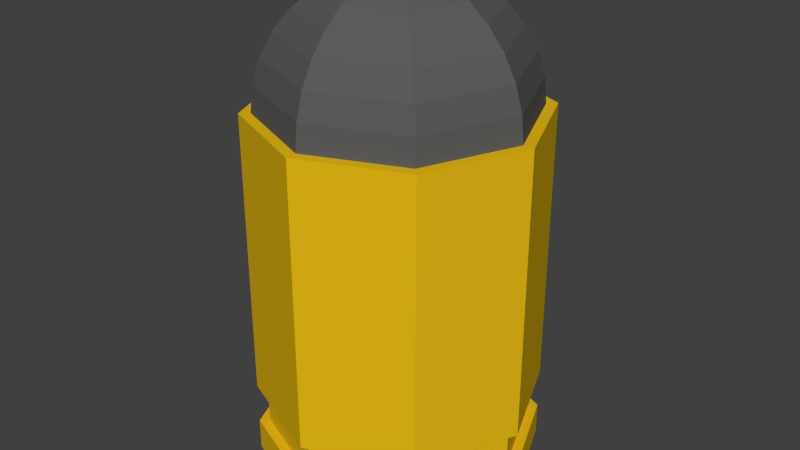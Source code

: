 # Source: BulletWithCasing.blend  (saved by Blender 2.76.0; exported with 4.5.12 LTS)
import bpy
from mathutils import Matrix  # noqa: F401  (used for matrix-valued properties, if any)

bpy.ops.wm.read_factory_settings(use_empty=True)
scene = bpy.context.scene
scene.name = 'Scene'

# ---- collections
col_collection_1 = bpy.data.collections.new('Collection 1'); scene.collection.children.link(col_collection_1)

# ---- materials (node trees are filled in below, after node groups)
mat_tin = bpy.data.materials.new('Tin')
mat_tin.alpha_threshold = 0.0
mat_tin.use_transparent_shadow = False
mat_tin.diffuse_color = (0.3672, 0.3672, 0.3672, 1.0)
mat_tin.roughness = 0.5
mat_copper = bpy.data.materials.new('Copper')
mat_copper.alpha_threshold = 0.0
mat_copper.use_transparent_shadow = False
mat_copper.diffuse_color = (0.8, 0.4975, 0.007891, 1.0)
mat_copper.roughness = 0.5
mat_lead = bpy.data.materials.new('Lead')
mat_lead.alpha_threshold = 0.0
mat_lead.use_transparent_shadow = False
mat_lead.diffuse_color = (0.1065, 0.1065, 0.1065, 1.0)
mat_lead.roughness = 0.5

# ---- material node trees

# ---- world
world_world = bpy.data.worlds.new('World'); scene.world = world_world
world_world.color = (0.05088, 0.05088, 0.05088)
world_world.use_sun_shadow = False
world_world.sun_shadow_jitter_overblur = 0.0
world_world.cycles.sampling_method = 'MANUAL'
world_world.cycles.sample_map_resolution = 256

# ---- meshes
me_sphere = bpy.data.meshes.new('Sphere')
me_sphere.from_pydata([(-0.3827, 4.431e-08, 2.127), (-0.7071, 4.431e-08, 1.91), (-0.8315, 4.431e-08, 1.759), (-0.9239, 4.431e-08, 1.586), (-0.9808, 4.431e-08, 1.398), (-1.0, 4.431e-08, 1.203), (-0.1379, 0.1379, 2.184), (-0.2706, 0.2706, 2.127), (-0.3928, 0.3928, 2.035), (-0.5, 0.5, 1.91), (-0.5879, 0.5879, 1.759), (-0.6533, 0.6533, 1.586), (-0.6935, 0.6935, 1.398), (-0.7071, 0.7071, 1.203), (-1.54e-08, 0.1951, 2.184), (-1.54e-08, 0.3827, 2.127), (-3.03e-08, 0.5556, 2.035), (-3.03e-08, 0.7071, 1.91), (-4.946e-10, 0.8315, 1.759), (-4.946e-10, 0.9239, 1.586), (-4.946e-10, 0.9808, 1.398), (2.931e-08, 1.0, 1.203), (0.1379, 0.1379, 2.184), (0.2706, 0.2706, 2.127), (0.3928, 0.3928, 2.035), (0.5, 0.5, 1.91), (0.5879, 0.5879, 1.759), (0.6533, 0.6533, 1.586), (0.6935, 0.6935, 1.398), (0.7071, 0.7071, 1.203), (0.1951, 5.12e-08, 2.184), (0.3827, 3.629e-08, 2.127), (0.5556, 9.59e-08, 2.035), (0.7071, 6.492e-09, 1.91), (0.8315, 3.629e-08, 1.759), (0.9239, 6.492e-09, 1.586), (0.9808, 6.492e-09, 1.398), (1.0, 3.629e-08, 1.203), (0.1379, -0.1379, 2.184), (0.2706, -0.2706, 2.127), (0.3928, -0.3928, 2.035), (0.5, -0.5, 1.91), (0.5879, -0.5879, 1.759), (0.6533, -0.6533, 1.586), (0.6935, -0.6935, 1.398), (0.7071, -0.7071, 1.203), (-1.54e-08, -0.1951, 2.184), (-1.54e-08, -0.3827, 2.127), (2.931e-08, -0.5556, 2.035), (2.931e-08, -0.7071, 1.91), (-4.946e-10, -0.8315, 1.759), (-4.946e-10, -0.9239, 1.586), (2.931e-08, -0.9808, 1.398), (-4.946e-10, -1.0, 1.203), (-2.389e-07, -1.861e-07, 2.203), (-0.1379, -0.1379, 2.184), (-0.2706, -0.2706, 2.127), (-0.3928, -0.3928, 2.035), (-0.5, -0.5, 1.91), (-0.5879, -0.5879, 1.759), (-0.6533, -0.6533, 1.586), (-0.6935, -0.6935, 1.398), (-0.7071, -0.7071, 1.203), (-0.1951, 5.12e-08, 2.184), (-0.5556, 6.492e-09, 2.035), (-1.084, 4.493e-08, 1.203), (-0.7666, 0.7666, 1.203), (2.919e-08, 1.084, 1.203), (0.7666, 0.7666, 1.203), (1.084, 3.625e-08, 1.203), (0.7666, -0.7666, 1.203), (-3.121e-09, -1.084, 1.203), (-0.7666, -0.7666, 1.203), (-1.084, 4.493e-08, -1.567), (-0.7666, 0.7666, -1.567), (2.919e-08, 1.084, -1.567), (0.7666, 0.7666, -1.567), (1.084, 3.625e-08, -1.567), (0.7666, -0.7666, -1.567), (-3.121e-09, -1.084, -1.567), (-0.7666, -0.7666, -1.567), (0.7666, -0.7666, -1.0), (0.7666, -0.7666, -1.32), (1.084, 3.625e-08, -1.32), (1.084, 3.625e-08, -1.0), (0.7666, 0.7666, -1.0), (0.7666, 0.7666, -1.32), (2.919e-08, 1.084, -1.32), (2.919e-08, 1.084, -1.0), (-0.7666, 0.7666, -1.0), (-0.7666, 0.7666, -1.32), (-1.084, 4.493e-08, -1.32), (-1.084, 4.493e-08, -1.0), (-0.7666, -0.7666, -1.32), (-0.7666, -0.7666, -1.0), (-3.121e-09, -1.084, -1.0), (-3.121e-09, -1.084, -1.32), (0.7103, -0.7103, -1.0), (0.7103, -0.7103, -1.32), (1.005, 3.684e-08, -1.32), (1.005, 3.684e-08, -1.0), (0.7103, 0.7103, -1.0), (0.7103, 0.7103, -1.32), (2.797e-08, 1.005, -1.32), (2.797e-08, 1.005, -1.0), (-0.7103, 0.7103, -1.0), (-0.7103, 0.7103, -1.32), (-1.005, 4.489e-08, -1.32), (-1.005, 4.489e-08, -1.0), (-0.7103, -0.7103, -1.32), (-0.7103, -0.7103, -1.0), (-1.972e-09, -1.005, -1.0), (-1.972e-09, -1.005, -1.32), (-0.25, 0.25, -1.567), (-0.3535, 1.967e-08, -1.567), (-5.233e-10, 0.3535, -1.567), (0.25, 0.25, -1.567), (0.3535, 1.684e-08, -1.567), (0.25, -0.25, -1.567), (-1.106e-08, -0.3535, -1.567), (-0.25, -0.25, -1.567), (-0.25, 0.25, -1.379), (-0.3535, 1.967e-08, -1.379), (-3.033e-08, 0.3535, -1.379), (0.25, 0.25, -1.379), (0.3535, 1.684e-08, -1.379), (0.25, -0.25, -1.379), (-4.086e-08, -0.3535, -1.379), (-0.25, -0.25, -1.379)], [], [(5, 4, 12, 13), (2, 1, 9, 10), (3, 2, 10, 11), (4, 3, 11, 12), (12, 11, 19, 20), (13, 12, 20, 21), (7, 6, 14, 15), (8, 7, 15, 16), (9, 8, 16, 17), (10, 9, 17, 18), (11, 10, 18, 19), (16, 15, 23, 24), (17, 16, 24, 25), (18, 17, 25, 26), (19, 18, 26, 27), (20, 19, 27, 28), (21, 20, 28, 29), (15, 14, 22, 23), (28, 27, 35, 36), (29, 28, 36, 37), (23, 22, 30, 31), (24, 23, 31, 32), (25, 24, 32, 33), (26, 25, 33, 34), (27, 26, 34, 35), (33, 32, 40, 41), (34, 33, 41, 42), (35, 34, 42, 43), (36, 35, 43, 44), (37, 36, 44, 45), (31, 30, 38, 39), (32, 31, 39, 40), (45, 44, 52, 53), (39, 38, 46, 47), (40, 39, 47, 48), (41, 40, 48, 49), (42, 41, 49, 50), (43, 42, 50, 51), (44, 43, 51, 52), (50, 49, 58, 59), (51, 50, 59, 60), (52, 51, 60, 61), (53, 52, 61, 62), (47, 46, 55, 56), (48, 47, 56, 57), (49, 48, 57, 58), (63, 54, 6), (0, 63, 6, 7), (64, 0, 7, 8), (1, 64, 8, 9), (6, 54, 14), (14, 54, 22), (22, 54, 30), (30, 54, 38), (38, 54, 46), (46, 54, 55), (55, 54, 63), (56, 55, 63, 0), (57, 56, 0, 64), (58, 57, 64, 1), (59, 58, 1, 2), (60, 59, 2, 3), (61, 60, 3, 4), (62, 61, 4, 5), (5, 13, 66, 65), (45, 53, 71, 70), (53, 62, 72, 71), (62, 5, 65, 72), (21, 29, 68, 67), (29, 37, 69, 68), (37, 45, 70, 69), (13, 21, 67, 66), (83, 82, 78, 77), (87, 86, 76, 75), (91, 90, 74, 73), (93, 91, 73, 80), (82, 96, 79, 78), (86, 83, 77, 76), (90, 87, 75, 74), (96, 93, 80, 79), (71, 72, 94, 95), (88, 85, 101, 104), (66, 67, 88, 89), (85, 84, 100, 101), (68, 69, 84, 85), (90, 91, 107, 106), (70, 71, 95, 81), (87, 90, 106, 103), (72, 65, 92, 94), (92, 89, 105, 108), (65, 66, 89, 92), (89, 88, 104, 105), (67, 68, 85, 88), (91, 93, 109, 107), (69, 70, 81, 84), (93, 96, 112, 109), (111, 110, 109, 112), (105, 104, 103, 106), (101, 100, 99, 102), (97, 111, 112, 98), (110, 108, 107, 109), (108, 105, 106, 107), (104, 101, 102, 103), (100, 97, 98, 99), (83, 86, 102, 99), (86, 87, 103, 102), (81, 95, 111, 97), (84, 81, 97, 100), (96, 82, 98, 112), (95, 94, 110, 111), (82, 83, 99, 98), (94, 92, 108, 110), (76, 77, 117, 116), (114, 113, 121, 122), (74, 75, 115, 113), (79, 80, 120, 119), (77, 78, 118, 117), (75, 76, 116, 115), (73, 74, 113, 114), (80, 73, 114, 120), (78, 79, 119, 118), (121, 123, 124, 125, 126, 127, 128, 122), (120, 114, 122, 128), (118, 119, 127, 126), (116, 117, 125, 124), (113, 115, 123, 121), (119, 120, 128, 127), (117, 118, 126, 125), (115, 116, 124, 123)])
me_sphere.polygons.foreach_set('material_index', [2, 2, 2, 2, 2, 2, 2, 2, 2, 2, 2, 2, 2, 2, 2, 2, 2, 2, 2, 2, 2, 2, 2, 2, 2, 2, 2, 2, 2, 2, 2, 2, 2, 2, 2, 2, 2, 2, 2, 2, 2, 2, 2, 2, 2, 2, 2, 2, 2, 2, 2, 2, 2, 2, 2, 2, 2, 2, 2, 2, 2, 2, 2, 2, 1, 1, 1, 1, 1, 1, 1, 1, 1, 1, 1, 1, 1, 1, 1, 1, 1, 1, 1, 1, 1, 1, 1, 1, 1, 1, 1, 1, 1, 1, 1, 1, 1, 1, 1, 1, 1, 1, 1, 1, 1, 1, 1, 1, 1, 1, 1, 1, 1, 1, 1, 1, 1, 1, 1, 1, 1, 0, 1, 1, 1, 1, 1, 1, 1])
me_sphere.materials.append(mat_tin)
me_sphere.materials.append(mat_copper)
me_sphere.materials.append(mat_lead)
me_sphere.use_remesh_preserve_volume = False
me_sphere.use_remesh_preserve_attributes = False
me_sphere.use_mirror_vertex_groups = False
me_sphere.update()

# ---- objects
ob_sphere = bpy.data.objects.new('Sphere', me_sphere)

# ---- transforms, parenting, visibility, modifiers, constraints
ob_sphere.location = (0.0, 0.0, 0.0)
ob_sphere.scale = (0.1, 0.1, 0.1)
ob_sphere.lineart.crease_threshold = 0.0

# ---- collection membership
col_collection_1.objects.link(ob_sphere)

# ---- scene / render settings (as saved in the file)
scene.frame_start = 1; scene.frame_end = 250; scene.frame_set(1)
scene.render.engine = 'BLENDER_EEVEE_NEXT'
scene.render.resolution_percentage = 50
scene.render.dither_intensity = 0.0
scene.cycles.use_denoising = False
scene.cycles.samples = 10
scene.cycles.sampling_pattern = 'TABULATED_SOBOL'
scene.cycles.light_sampling_threshold = 0.0
scene.cycles.use_adaptive_sampling = False
scene.cycles.use_light_tree = False
scene.cycles.blur_glossy = 0.0
scene.cycles.pixel_filter_type = 'GAUSSIAN'
scene.cycles.sample_clamp_indirect = 0.0
scene.view_settings.view_transform = 'Standard'
bpy.context.view_layer.update()

# ---- added for rendering (the .blend has no active camera and no usable light): camera, sun
cam_auto = bpy.data.cameras.new('AutoCamera')
cam_auto.lens = 50.0
cam_auto.sensor_width = 36.0
cam_auto.clip_end = 1000.0
ob_auto_camera = bpy.data.objects.new('AutoCamera', cam_auto)
scene.collection.objects.link(ob_auto_camera)
ob_auto_camera.location = (0.449648, -0.539578, 0.391513)
ob_auto_camera.rotation_euler = (1.09748, -7.21219e-08, 0.694738)
scene.camera = ob_auto_camera
light_auto_sun = bpy.data.lights.new('AutoSun', 'SUN')
light_auto_sun.energy = 3.0
light_auto_sun.angle = 0.0523599
ob_auto_sun = bpy.data.objects.new('AutoSun', light_auto_sun)
scene.collection.objects.link(ob_auto_sun)
ob_auto_sun.rotation_euler = (0.872665, 0.174533, 0.523599)
bpy.context.view_layer.update()
